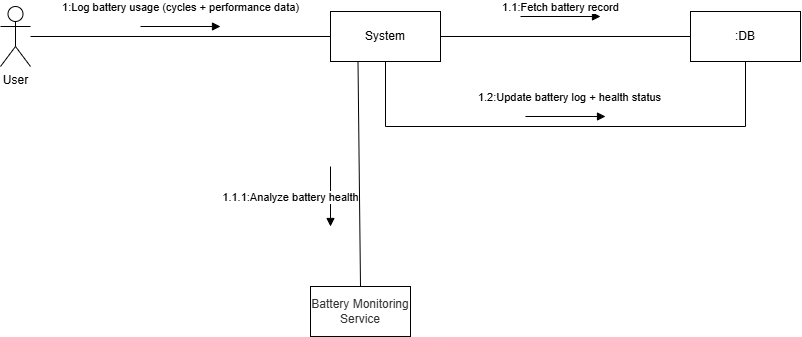

The diagram above was exported from draw.io. Its source (the exported page's mxGraphModel, read from the mxfile embedded in the PNG):
<mxGraphModel dx="806" dy="442" grid="1" gridSize="10" guides="1" tooltips="1" connect="1" arrows="1" fold="1" page="1" pageScale="1" pageWidth="850" pageHeight="1100" math="0" shadow="0">
  <root>
    <mxCell id="0" />
    <mxCell id="1" parent="0" />
    <mxCell id="SGLXDi9f5HkqPJUF5u8m-1" parent="1" style="shape=umlActor;verticalLabelPosition=bottom;verticalAlign=top;html=1;outlineConnect=0;" value="User" vertex="1">
      <mxGeometry height="60" width="30" x="30" y="40" as="geometry" />
    </mxCell>
    <mxCell id="SGLXDi9f5HkqPJUF5u8m-2" parent="1" style="html=1;whiteSpace=wrap;" value="System" vertex="1">
      <mxGeometry height="50" width="110" x="360" y="45" as="geometry" />
    </mxCell>
    <mxCell id="SGLXDi9f5HkqPJUF5u8m-3" parent="1" style="line;strokeWidth=1;fillColor=none;align=left;verticalAlign=middle;spacingTop=-1;spacingLeft=3;spacingRight=3;rotatable=0;labelPosition=right;points=[];portConstraint=eastwest;strokeColor=inherit;" value="" vertex="1">
      <mxGeometry height="8" width="300" x="60" y="66" as="geometry" />
    </mxCell>
    <mxCell id="SGLXDi9f5HkqPJUF5u8m-4" edge="1" parent="1" style="html=1;verticalAlign=bottom;endArrow=block;curved=0;rounded=0;" value="1:Log battery usage (cycles + performance data)">
      <mxGeometry relative="1" width="80" y="10" as="geometry">
        <mxPoint as="offset" />
        <mxPoint x="170" y="60" as="sourcePoint" />
        <mxPoint x="250" y="60" as="targetPoint" />
      </mxGeometry>
    </mxCell>
    <mxCell id="SGLXDi9f5HkqPJUF5u8m-5" parent="1" style="html=1;whiteSpace=wrap;" value=":DB" vertex="1">
      <mxGeometry height="50" width="110" x="720" y="45" as="geometry" />
    </mxCell>
    <mxCell id="SGLXDi9f5HkqPJUF5u8m-6" parent="1" style="line;strokeWidth=1;fillColor=none;align=left;verticalAlign=middle;spacingTop=-1;spacingLeft=3;spacingRight=3;rotatable=0;labelPosition=right;points=[];portConstraint=eastwest;strokeColor=inherit;" value="" vertex="1">
      <mxGeometry height="8" width="250" x="470" y="66" as="geometry" />
    </mxCell>
    <mxCell id="SGLXDi9f5HkqPJUF5u8m-7" edge="1" parent="1" style="html=1;verticalAlign=bottom;endArrow=block;curved=0;rounded=0;" value="1.1:Fetch battery record">
      <mxGeometry relative="1" width="80" as="geometry">
        <mxPoint x="550" y="50" as="sourcePoint" />
        <mxPoint x="630" y="50" as="targetPoint" />
      </mxGeometry>
    </mxCell>
    <mxCell id="SGLXDi9f5HkqPJUF5u8m-9" edge="1" parent="1" source="SGLXDi9f5HkqPJUF5u8m-2" style="endArrow=none;html=1;rounded=0;exitX=0.5;exitY=1;exitDx=0;exitDy=0;entryX=0.5;entryY=1;entryDx=0;entryDy=0;" target="SGLXDi9f5HkqPJUF5u8m-5" value="">
      <mxGeometry height="50" relative="1" width="50" as="geometry">
        <Array as="points">
          <mxPoint x="415" y="160" />
          <mxPoint x="775" y="160" />
        </Array>
        <mxPoint x="370" y="260" as="sourcePoint" />
        <mxPoint x="760" y="160" as="targetPoint" />
      </mxGeometry>
    </mxCell>
    <mxCell id="SGLXDi9f5HkqPJUF5u8m-10" edge="1" parent="1" style="html=1;verticalAlign=bottom;endArrow=block;curved=0;rounded=0;" value="1.2:Update battery log + health status">
      <mxGeometry relative="1" width="80" x="0.125" y="10" as="geometry">
        <mxPoint x="-1" as="offset" />
        <mxPoint x="555" y="150" as="sourcePoint" />
        <mxPoint x="635" y="150" as="targetPoint" />
      </mxGeometry>
    </mxCell>
    <mxCell id="SGLXDi9f5HkqPJUF5u8m-12" parent="1" style="html=1;whiteSpace=wrap;" value="&lt;span style=&quot;color: rgb(51, 51, 51);&quot;&gt;Battery Monitoring Service&lt;/span&gt;" vertex="1">
      <mxGeometry height="50" width="100" x="340" y="320" as="geometry" />
    </mxCell>
    <mxCell id="SGLXDi9f5HkqPJUF5u8m-13" edge="1" parent="1" source="SGLXDi9f5HkqPJUF5u8m-12" style="endArrow=none;html=1;rounded=0;entryX=0.25;entryY=1;entryDx=0;entryDy=0;exitX=0.5;exitY=0;exitDx=0;exitDy=0;" target="SGLXDi9f5HkqPJUF5u8m-2" value="">
      <mxGeometry height="50" relative="1" width="50" as="geometry">
        <mxPoint x="370" y="260" as="sourcePoint" />
        <mxPoint x="420" y="210" as="targetPoint" />
      </mxGeometry>
    </mxCell>
    <mxCell id="SGLXDi9f5HkqPJUF5u8m-14" edge="1" parent="1" style="html=1;verticalAlign=bottom;endArrow=block;curved=0;rounded=0;" value="1.1.1:Analyze battery health">
      <mxGeometry relative="1" width="80" x="0.3333" y="-40" as="geometry">
        <mxPoint as="offset" />
        <mxPoint x="360" y="200" as="sourcePoint" />
        <mxPoint x="360" y="260" as="targetPoint" />
      </mxGeometry>
    </mxCell>
  </root>
</mxGraphModel>